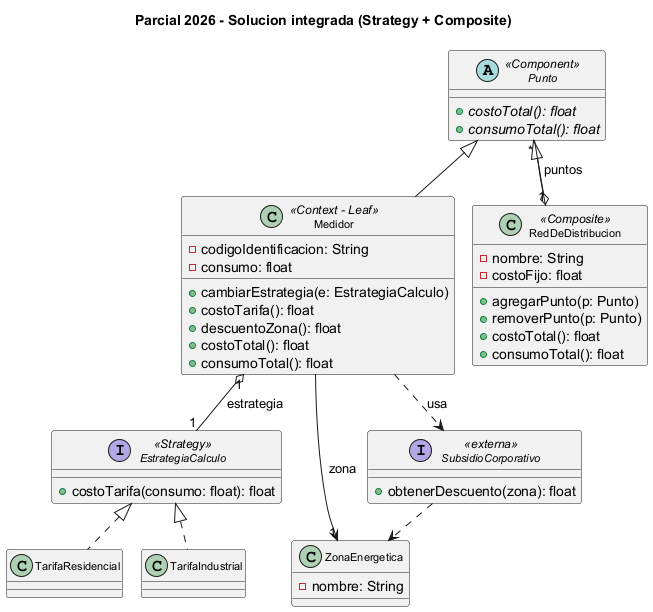

The diagram above was rendered by PlantUML. Its source (embedded in the PNG):
@startuml
!pragma layout smetana
skinparam classFontSize 11
title Parcial 2026 - Solucion integrada (Strategy + Composite)

interface EstrategiaCalculo <<Strategy>> {
  +costoTarifa(consumo: float): float
}
class TarifaResidencial
class TarifaIndustrial
class ZonaEnergetica {
  -nombre: String
}
interface SubsidioCorporativo <<externa>> {
  +obtenerDescuento(zona): float
}

abstract Punto <<Component>> {
  +{abstract} costoTotal(): float
  +{abstract} consumoTotal(): float
}
class Medidor <<Context - Leaf>> {
  -codigoIdentificacion: String
  -consumo: float
  +cambiarEstrategia(e: EstrategiaCalculo)
  +costoTarifa(): float
  +descuentoZona(): float
  +costoTotal(): float
  +consumoTotal(): float
}
class RedDeDistribucion <<Composite>> {
  -nombre: String
  -costoFijo: float
  +agregarPunto(p: Punto)
  +removerPunto(p: Punto)
  +costoTotal(): float
  +consumoTotal(): float
}

EstrategiaCalculo <|.. TarifaResidencial
EstrategiaCalculo <|.. TarifaIndustrial
Punto <|-- Medidor
Punto <|-- RedDeDistribucion
RedDeDistribucion "1" o-- "*" Punto : puntos
Medidor "1" o-- "1" EstrategiaCalculo : estrategia
Medidor --> "1" ZonaEnergetica : zona
Medidor ..> SubsidioCorporativo : usa
SubsidioCorporativo ..> ZonaEnergetica
@enduml